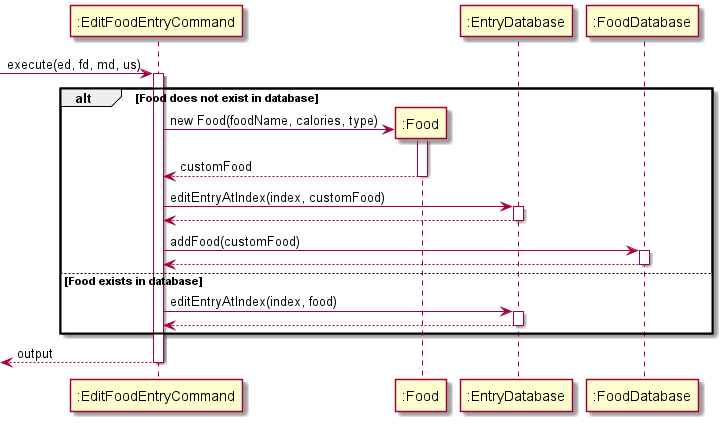

The diagram above was rendered by PlantUML. Its source (embedded in the PNG):
@startuml
'https://plantuml.com/sequence-diagram

-> ":EditFoodEntryCommand": execute(ed, fd, md, us)
activate ":EditFoodEntryCommand"
alt Food does not exist in database

    create ":Food"
    ":EditFoodEntryCommand" -> ":Food" : new Food(foodName, calories, type)
    activate ":Food"
    return customFood

    ":EditFoodEntryCommand" -> ":EntryDatabase" : editEntryAtIndex(index, customFood)
    activate ":EntryDatabase"
    return

    ":EditFoodEntryCommand" -> ":FoodDatabase" : addFood(customFood)
    activate ":FoodDatabase"
    return

else Food exists in database

    ":EditFoodEntryCommand" -> ":EntryDatabase" : editEntryAtIndex(index, food)
    activate ":EntryDatabase"
    return

end
return output

@enduml